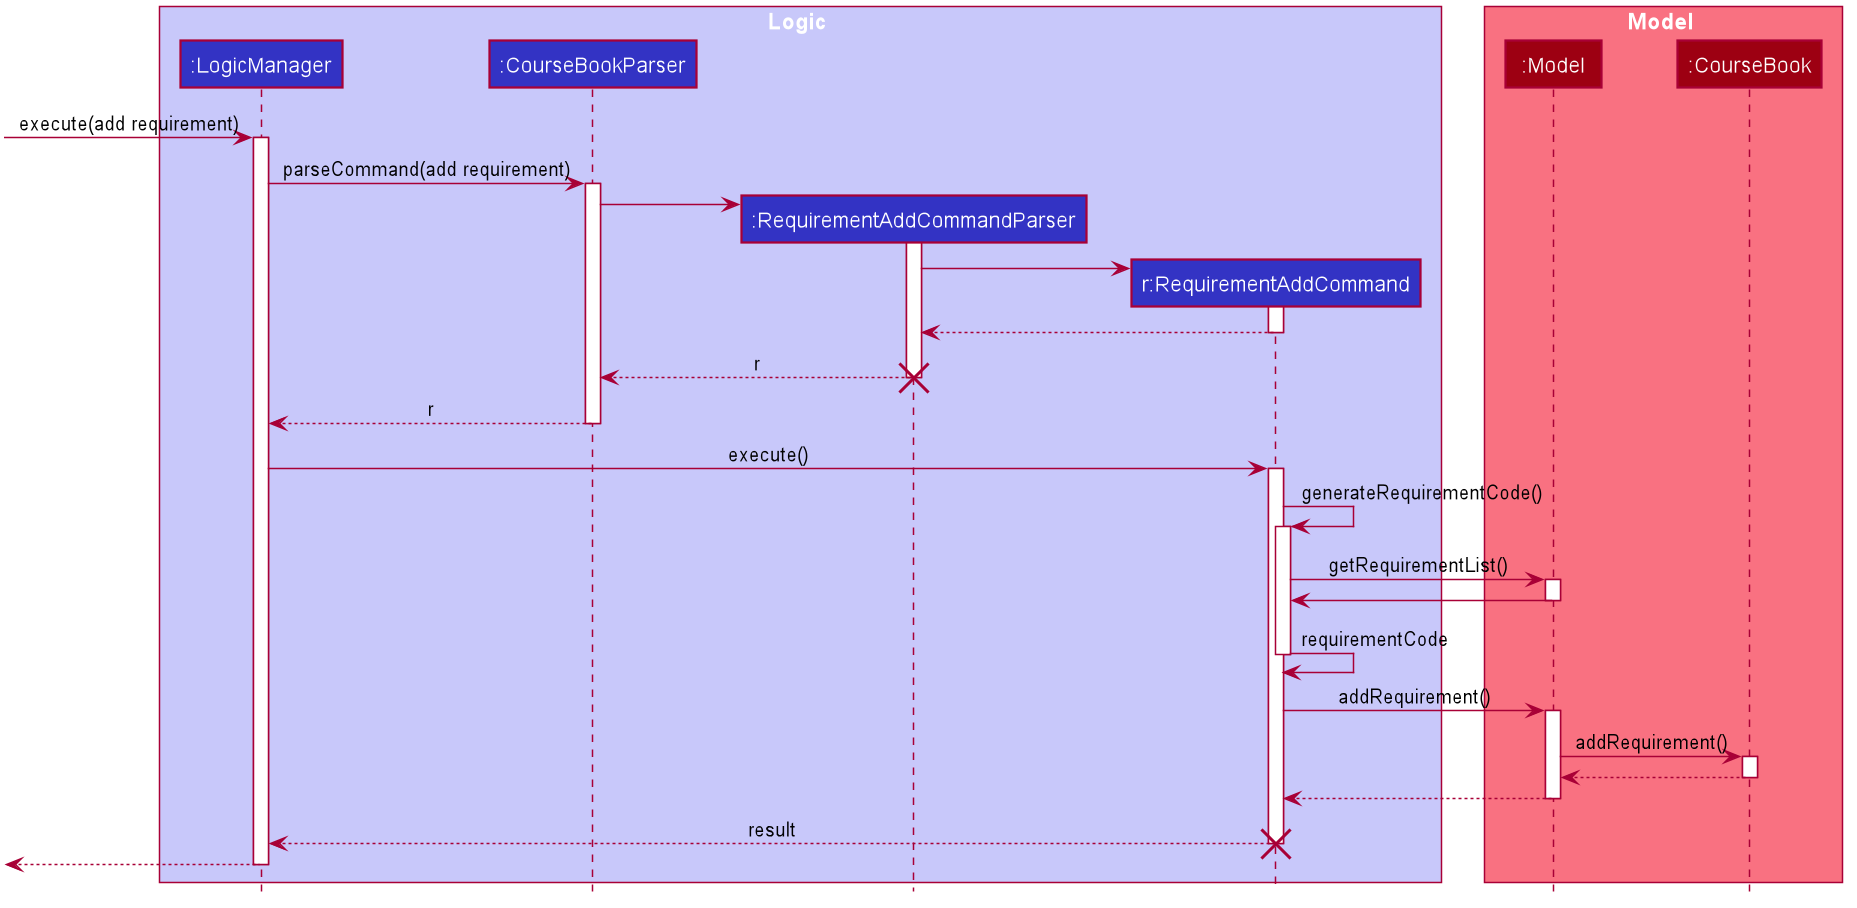

The diagram above was rendered by PlantUML. Its source (embedded in the PNG):
@startuml










skinparam BackgroundColor #FFFFFFF

skinparam Shadowing false

skinparam Class {
    FontColor #FFFFFF
    BorderThickness 1
    BorderColor #FFFFFF
    StereotypeFontColor #FFFFFF
    FontName Arial
}

skinparam Actor {
    BorderColor #000000
    Color #000000
    FontName Arial
}

skinparam Sequence {
    MessageAlign center
    BoxFontSize 15
    BoxPadding 0
    BoxFontColor #FFFFFF
    FontName Arial
}

skinparam Participant {
    FontColor #FFFFFFF
    Padding 20
}

skinparam MinClassWidth 50
skinparam ParticipantPadding 10
skinparam Shadowing false
skinparam DefaultTextAlignment center
skinparam packageStyle Rectangle

hide footbox
hide members
hide circle

box Logic #C8C8FA
participant ":LogicManager" as LogicManager #3333C4
participant ":CourseBookParser" as CourseBookParser #3333C4
participant ":RequirementAddCommandParser" as RequirementAddCommandParser #3333C4
participant "r:RequirementAddCommand" as RequirementAddCommand #3333C4
end box

box Model #F97181
participant ":Model" as Model #9D0012
participant ":CourseBook" as CourseBook #9D0012
end box

[-> LogicManager : execute(add requirement)
activate LogicManager

LogicManager -> CourseBookParser : parseCommand(add requirement)
activate CourseBookParser

create RequirementAddCommandParser
CourseBookParser -> RequirementAddCommandParser
activate RequirementAddCommandParser

create RequirementAddCommand
RequirementAddCommandParser -> RequirementAddCommand
activate RequirementAddCommand

RequirementAddCommand --> RequirementAddCommandParser
deactivate RequirementAddCommand
RequirementAddCommandParser --> CourseBookParser : r
deactivate RequirementAddCommandParser
destroy RequirementAddCommandParser

CourseBookParser --> LogicManager : r
deactivate CourseBookParser

LogicManager -> RequirementAddCommand : execute()
activate RequirementAddCommand

RequirementAddCommand -> RequirementAddCommand : generateRequirementCode()
activate RequirementAddCommand
RequirementAddCommand -> Model : getRequirementList()
activate Model
Model -> RequirementAddCommand
deactivate Model
RequirementAddCommand -> RequirementAddCommand : requirementCode
deactivate RequirementAddCommand

RequirementAddCommand -> Model : addRequirement()
activate Model

Model -> CourseBook : addRequirement()
activate CourseBook

CourseBook --> Model
deactivate CourseBook

Model --> RequirementAddCommand
deactivate Model

RequirementAddCommand --> LogicManager : result
deactivate RequirementAddCommand
destroy RequirementAddCommand

[<--LogicManager
deactivate LogicManager
@enduml